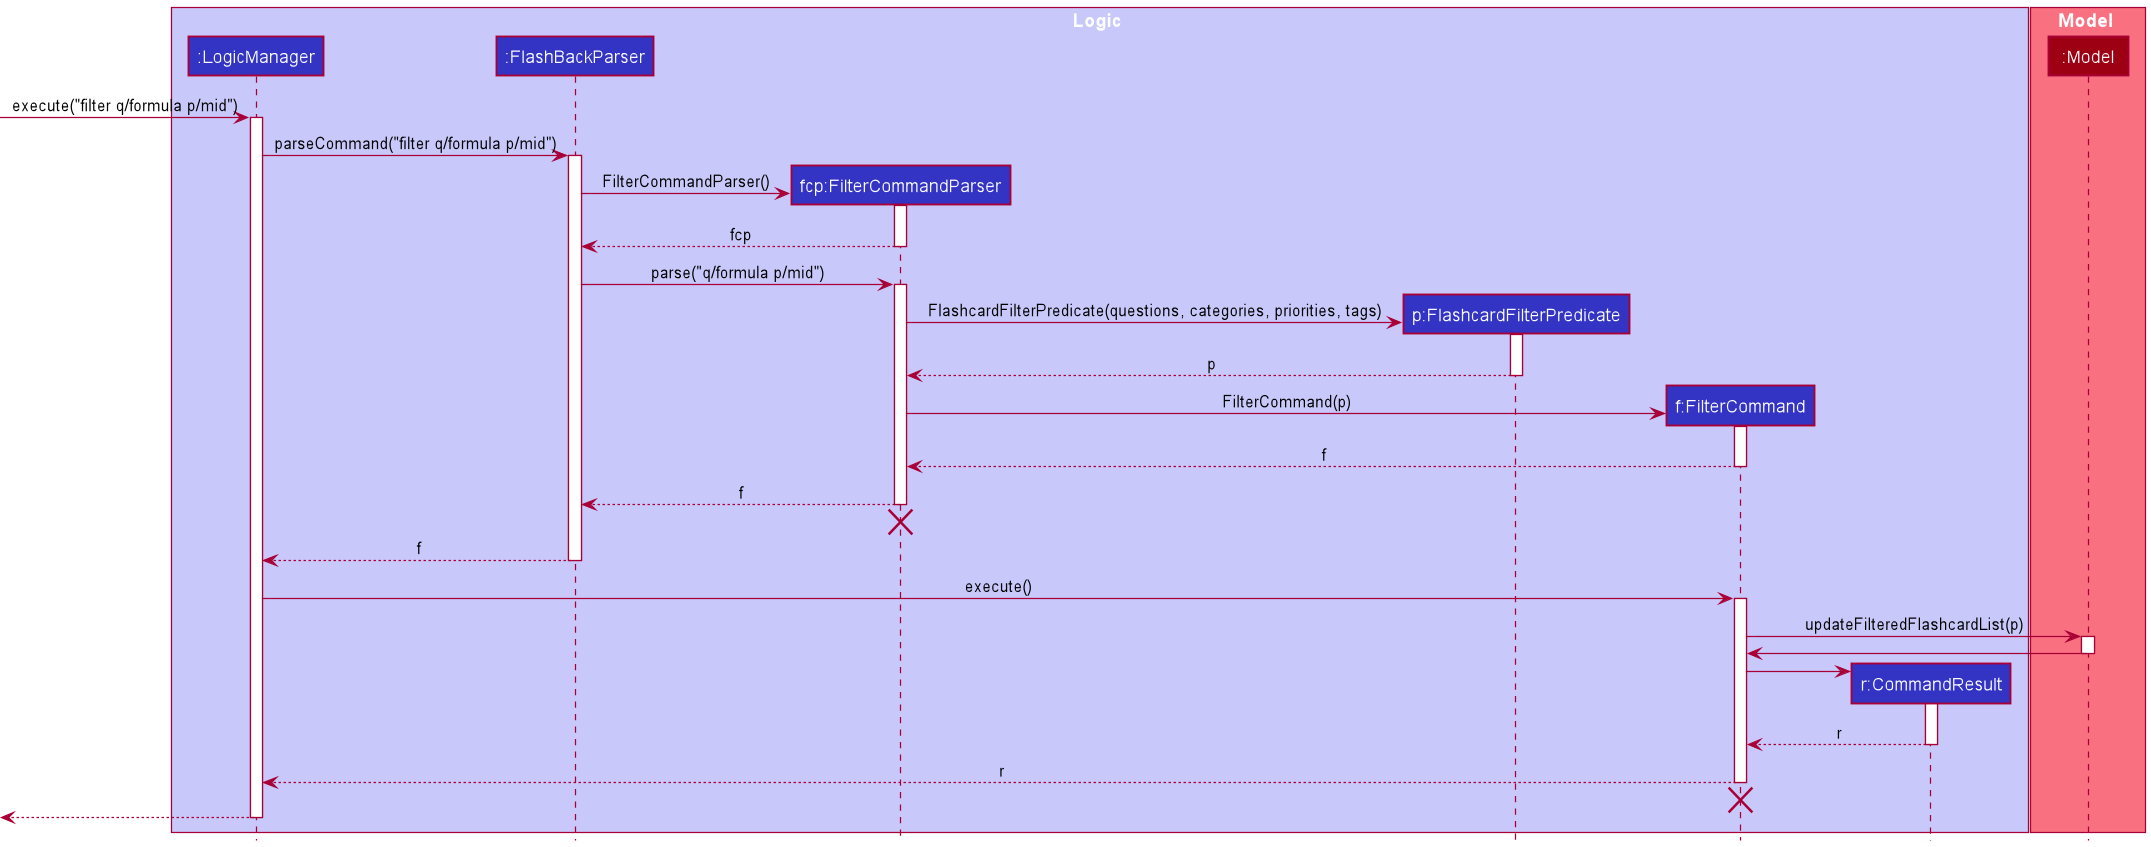

The diagram above was rendered by PlantUML. Its source (embedded in the PNG):
@startuml
!include style.puml

box Logic LOGIC_COLOR_T1
participant ":LogicManager" as LogicManager LOGIC_COLOR
participant ":FlashBackParser" as FlashBackParser LOGIC_COLOR
participant "fcp:FilterCommandParser" as FilterCommandParser LOGIC_COLOR
participant "p:FlashcardFilterPredicate" as FlashcardFilterPredicate LOGIC_COLOR
participant "f:FilterCommand" as FilterCommand LOGIC_COLOR
participant "r:CommandResult" as CommandResult LOGIC_COLOR
end box

box Model MODEL_COLOR_T1
participant ":Model" as Model MODEL_COLOR
end box
[-> LogicManager : execute("filter q/formula p/mid")
activate LogicManager

LogicManager -> FlashBackParser : parseCommand("filter q/formula p/mid")
activate FlashBackParser

create FilterCommandParser
FlashBackParser -> FilterCommandParser : FilterCommandParser()
activate FilterCommandParser

FilterCommandParser --> FlashBackParser : fcp
deactivate FilterCommandParser

FlashBackParser -> FilterCommandParser : parse("q/formula p/mid")
activate FilterCommandParser

create FlashcardFilterPredicate
FilterCommandParser -> FlashcardFilterPredicate : FlashcardFilterPredicate(questions, categories, priorities, tags)
activate FlashcardFilterPredicate

FlashcardFilterPredicate --> FilterCommandParser : p
deactivate FlashcardFilterPredicate

create FilterCommand
FilterCommandParser -> FilterCommand : FilterCommand(p)
activate FilterCommand

FilterCommand --> FilterCommandParser : f
deactivate FilterCommand

FilterCommandParser --> FlashBackParser : f
deactivate FilterCommandParser
FilterCommandParser -[hidden]-> FlashBackParser
destroy FilterCommandParser

FlashBackParser --> LogicManager : f
deactivate FlashBackParser

LogicManager -> FilterCommand : execute()
activate FilterCommand

FilterCommand -> Model : updateFilteredFlashcardList(p)
activate Model

Model -> FilterCommand
deactivate Model

create CommandResult
FilterCommand -> CommandResult
activate CommandResult

CommandResult --> FilterCommand : r
deactivate CommandResult

FilterCommand --> LogicManager : r
deactivate FilterCommand
FilterCommand -[hidden]-> LogicManager
destroy FilterCommand

[<--LogicManager
deactivate LogicManager
@enduml